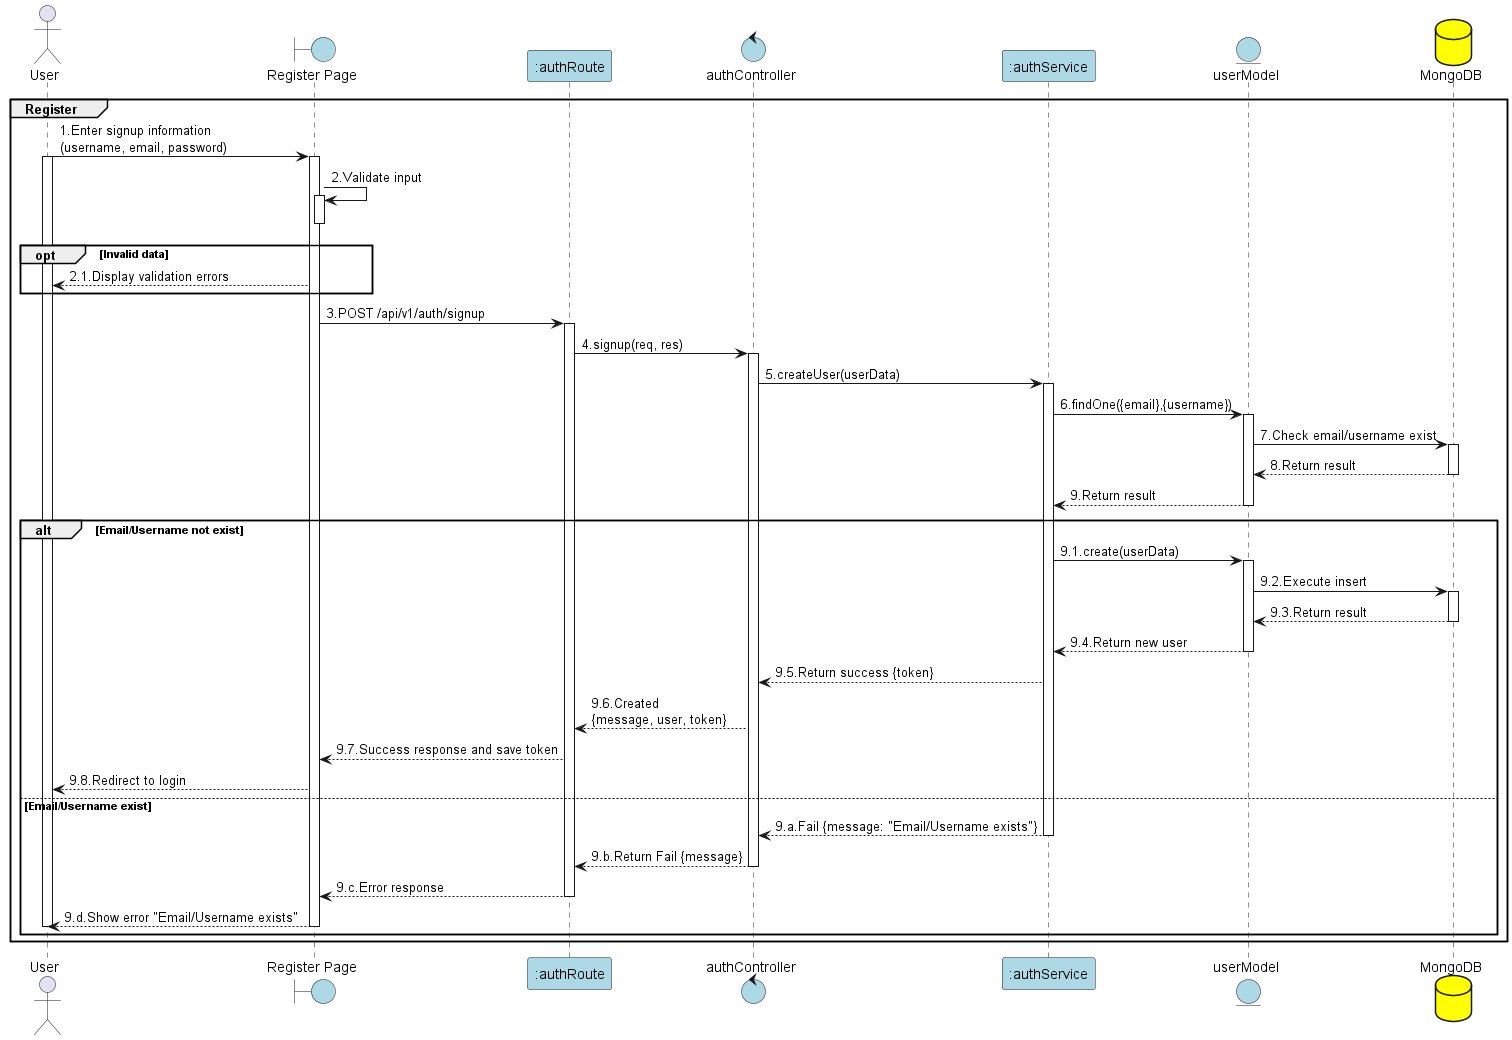

The diagram above was rendered by PlantUML. Its source (embedded in the PNG):
@startuml Signup

actor User as "User"
boundary "Register Page" as View #lightblue
participant ":authRoute" as Routes_FE #lightblue
control "authController" as Controller #lightblue
participant ":authService" as Service #lightblue
entity "userModel" as Model #lightblue
database "MongoDB" as MongoDB #yellow

group Register
User -> View: 1.Enter signup information\n(username, email, password)

activate View
activate User

View -> View: 2.Validate input
activate View
deactivate View

opt Invalid data
    View --> User: 2.1.Display validation errors
end
    View -> Routes_FE: 3.POST /api/v1/auth/signup
    activate Routes_FE

    Routes_FE -> Controller: 4.signup(req, res)
    activate Controller

    Controller -> Service: 5.createUser(userData)
    activate Service

    Service -> Model: 6.findOne({email},{username})
    activate Model

    Model -> MongoDB: 7.Check email/username exist 
    activate MongoDB
    MongoDB --> Model: 8.Return result
    deactivate MongoDB

    Model --> Service: 9.Return result
    deactivate Model

    alt Email/Username not exist
        Service -> Model: 9.1.create(userData)
        activate Model

        Model -> MongoDB: 9.2.Execute insert
        activate MongoDB
        MongoDB --> Model: 9.3.Return result
        deactivate MongoDB

        Model --> Service: 9.4.Return new user
        deactivate Model

        Service --> Controller: 9.5.Return success {token}

        Controller --> Routes_FE: 9.6.Created\n{message, user, token}

        Routes_FE --> View: 9.7.Success response and save token

        View --> User: 9.8.Redirect to login

    else Email/Username exist
        Service --> Controller: 9.a.Fail {message: "Email/Username exists"}
        deactivate Service

        Controller --> Routes_FE: 9.b.Return Fail {message}
        deactivate Controller

        Routes_FE --> View: 9.c.Error response
        deactivate Routes_FE

        View --> User: 9.d.Show error "Email/Username exists"
        deactivate View
        deactivate User
    end

end
@enduml